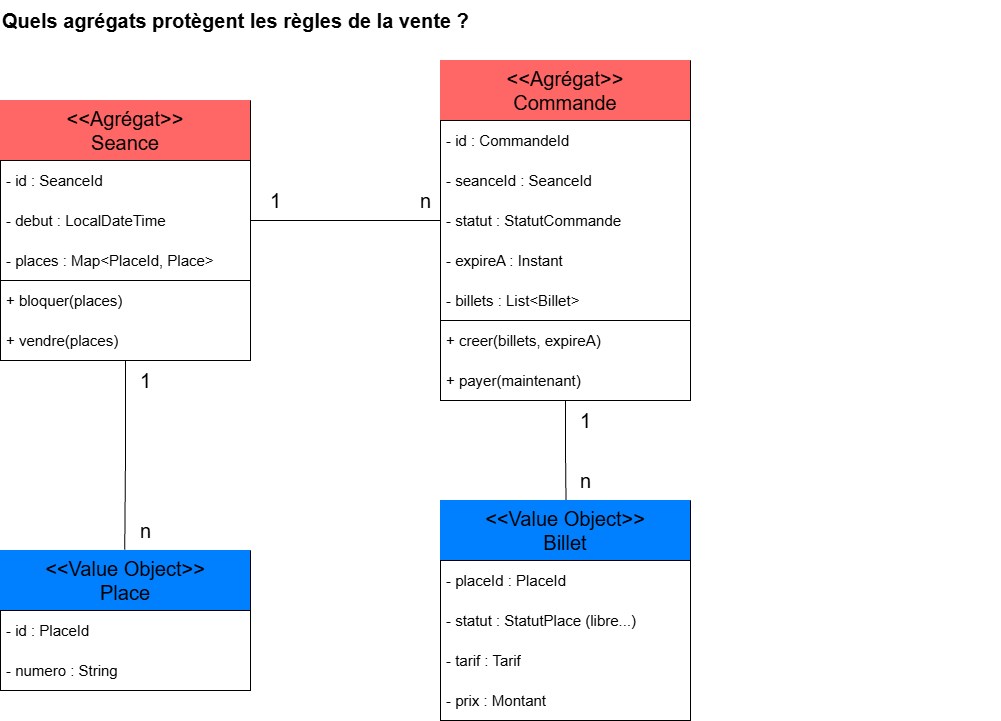

The diagram above was exported from draw.io. Its source (the exported page's mxGraphModel, read from the mxfile embedded in the PNG):
<mxGraphModel dx="1414" dy="863" grid="1" gridSize="10" guides="1" tooltips="1" connect="1" arrows="1" fold="1" page="1" pageScale="1" pageWidth="1169" pageHeight="827" math="0" shadow="0">
  <root>
    <mxCell id="0" />
    <mxCell id="1" parent="0" />
    <mxCell id="titre" parent="1" style="text;html=1;fontSize=20;fontStyle=1;align=left;verticalAlign=middle;whiteSpace=wrap;" value="Quels agrégats protègent les règles de la vente ?" vertex="1">
      <mxGeometry height="40" width="1000" x="40" y="20" as="geometry" />
    </mxCell>
    <mxCell id="11" parent="1" style="swimlane;startSize=0;" value="" vertex="1">
      <mxGeometry height="200" width="250" x="40" y="180" as="geometry" />
    </mxCell>
    <mxCell id="12" parent="11" style="text;strokeColor=none;fillColor=none;align=left;verticalAlign=middle;spacingLeft=4;spacingRight=4;overflow=hidden;points=[[0,0.5],[1,0.5]];portConstraint=eastwest;rotatable=0;whiteSpace=wrap;html=1;" value="&lt;font style=&quot;font-size: 15px;&quot;&gt;- id : SeanceId&lt;/font&gt;" vertex="1">
      <mxGeometry height="40" width="250" as="geometry" />
    </mxCell>
    <mxCell id="13" parent="11" style="text;strokeColor=none;fillColor=none;align=left;verticalAlign=middle;spacingLeft=4;spacingRight=4;overflow=hidden;points=[[0,0.5],[1,0.5]];portConstraint=eastwest;rotatable=0;whiteSpace=wrap;html=1;" value="&lt;font style=&quot;font-size: 15px;&quot;&gt;- debut : LocalDateTime&lt;/font&gt;" vertex="1">
      <mxGeometry height="40" width="250" y="40" as="geometry" />
    </mxCell>
    <mxCell id="17" parent="11" style="text;strokeColor=none;fillColor=none;align=left;verticalAlign=middle;spacingLeft=4;spacingRight=4;overflow=hidden;points=[[0,0.5],[1,0.5]];portConstraint=eastwest;rotatable=0;whiteSpace=wrap;html=1;" value="&lt;font style=&quot;font-size: 15px;&quot;&gt;- places : Map&amp;lt;PlaceId, Place&amp;gt;&lt;/font&gt;" vertex="1">
      <mxGeometry height="40" width="250" y="80" as="geometry" />
    </mxCell>
    <mxCell id="10" parent="11" style="swimlane;startSize=0;" value="" vertex="1">
      <mxGeometry height="80" width="250" y="120" as="geometry" />
    </mxCell>
    <mxCell id="8" parent="10" style="text;strokeColor=none;fillColor=none;align=left;verticalAlign=middle;spacingLeft=4;spacingRight=4;overflow=hidden;points=[[0,0.5],[1,0.5]];portConstraint=eastwest;rotatable=0;whiteSpace=wrap;html=1;" value="&lt;font style=&quot;font-size: 15px;&quot;&gt;+ bloquer(places)&lt;/font&gt;" vertex="1">
      <mxGeometry height="40" width="250" as="geometry" />
    </mxCell>
    <mxCell id="9" parent="10" style="text;strokeColor=none;fillColor=none;align=left;verticalAlign=middle;spacingLeft=4;spacingRight=4;overflow=hidden;points=[[0,0.5],[1,0.5]];portConstraint=eastwest;rotatable=0;whiteSpace=wrap;html=1;" value="&lt;font style=&quot;font-size: 15px;&quot;&gt;+ vendre(places)&lt;/font&gt;" vertex="1">
      <mxGeometry height="40" width="250" y="40" as="geometry" />
    </mxCell>
    <mxCell id="14" parent="1" style="swimlane;startSize=0;" value="" vertex="1">
      <mxGeometry height="60" width="250" x="40" y="120" as="geometry" />
    </mxCell>
    <mxCell id="15" parent="14" style="text;strokeColor=none;fillColor=#FF6666;align=center;verticalAlign=middle;spacingLeft=4;spacingRight=4;overflow=hidden;points=[[0,0.5],[1,0.5]];portConstraint=eastwest;rotatable=0;whiteSpace=wrap;html=1;gradientColor=none;" value="&lt;font style=&quot;font-size: 20px;&quot;&gt;&amp;lt;&amp;lt;Agrégat&amp;gt;&amp;gt;&lt;br style=&quot;border-color: rgb(218, 220, 224);&quot;&gt;Seance&lt;/font&gt;" vertex="1">
      <mxGeometry height="60" width="250" as="geometry" />
    </mxCell>
    <mxCell id="18" parent="1" style="swimlane;startSize=0;" value="" vertex="1">
      <mxGeometry height="200" width="250" x="480" y="140" as="geometry" />
    </mxCell>
    <mxCell id="19" parent="18" style="text;strokeColor=none;fillColor=none;align=left;verticalAlign=middle;spacingLeft=4;spacingRight=4;overflow=hidden;points=[[0,0.5],[1,0.5]];portConstraint=eastwest;rotatable=0;whiteSpace=wrap;html=1;" value="&lt;font style=&quot;font-size: 15px;&quot;&gt;- id : CommandeId&lt;/font&gt;" vertex="1">
      <mxGeometry height="40" width="250" as="geometry" />
    </mxCell>
    <mxCell id="20" parent="18" style="text;strokeColor=none;fillColor=none;align=left;verticalAlign=middle;spacingLeft=4;spacingRight=4;overflow=hidden;points=[[0,0.5],[1,0.5]];portConstraint=eastwest;rotatable=0;whiteSpace=wrap;html=1;" value="&lt;font style=&quot;font-size: 15px;&quot;&gt;- seanceId : SeanceId&lt;/font&gt;" vertex="1">
      <mxGeometry height="40" width="250" y="40" as="geometry" />
    </mxCell>
    <mxCell id="21" parent="18" style="text;strokeColor=none;fillColor=none;align=left;verticalAlign=middle;spacingLeft=4;spacingRight=4;overflow=hidden;points=[[0,0.5],[1,0.5]];portConstraint=eastwest;rotatable=0;whiteSpace=wrap;html=1;" value="&lt;font style=&quot;font-size: 15px;&quot;&gt;- statut : StatutCommande&lt;/font&gt;" vertex="1">
      <mxGeometry height="40" width="250" y="80" as="geometry" />
    </mxCell>
    <mxCell id="56" parent="18" style="text;strokeColor=none;fillColor=none;align=left;verticalAlign=middle;spacingLeft=4;spacingRight=4;overflow=hidden;points=[[0,0.5],[1,0.5]];portConstraint=eastwest;rotatable=0;whiteSpace=wrap;html=1;" value="&lt;font style=&quot;font-size: 15px;&quot;&gt;- expireA : Instant&lt;/font&gt;" vertex="1">
      <mxGeometry height="40" width="250" y="120" as="geometry" />
    </mxCell>
    <mxCell id="57" parent="18" style="text;strokeColor=none;fillColor=none;align=left;verticalAlign=middle;spacingLeft=4;spacingRight=4;overflow=hidden;points=[[0,0.5],[1,0.5]];portConstraint=eastwest;rotatable=0;whiteSpace=wrap;html=1;" value="&lt;font style=&quot;font-size: 15px;&quot;&gt;- billets : List&amp;lt;Billet&amp;gt; &lt;/font&gt;" vertex="1">
      <mxGeometry height="40" width="250" y="160" as="geometry" />
    </mxCell>
    <mxCell id="25" parent="1" style="swimlane;startSize=0;" value="" vertex="1">
      <mxGeometry height="60" width="250" x="480" y="80" as="geometry" />
    </mxCell>
    <mxCell id="26" parent="25" style="text;strokeColor=none;fillColor=#FF6666;align=center;verticalAlign=middle;spacingLeft=4;spacingRight=4;overflow=hidden;points=[[0,0.5],[1,0.5]];portConstraint=eastwest;rotatable=0;whiteSpace=wrap;html=1;gradientColor=none;" value="&lt;font style=&quot;font-size: 20px;&quot;&gt;&amp;lt;&amp;lt;Agrégat&amp;gt;&amp;gt;&lt;br style=&quot;border-color: rgb(218, 220, 224);&quot;&gt;Commande&lt;/font&gt;" vertex="1">
      <mxGeometry height="60" width="250" as="geometry" />
    </mxCell>
    <mxCell id="27" parent="1" style="swimlane;startSize=0;" value="" vertex="1">
      <mxGeometry height="80" width="250" x="40" y="630" as="geometry" />
    </mxCell>
    <mxCell id="28" parent="27" style="text;strokeColor=none;fillColor=none;align=left;verticalAlign=middle;spacingLeft=4;spacingRight=4;overflow=hidden;points=[[0,0.5],[1,0.5]];portConstraint=eastwest;rotatable=0;whiteSpace=wrap;html=1;" value="&lt;font style=&quot;font-size: 15px;&quot;&gt;- id : PlaceId&lt;/font&gt;" vertex="1">
      <mxGeometry height="40" width="250" as="geometry" />
    </mxCell>
    <mxCell id="29" parent="27" style="text;strokeColor=none;fillColor=none;align=left;verticalAlign=middle;spacingLeft=4;spacingRight=4;overflow=hidden;points=[[0,0.5],[1,0.5]];portConstraint=eastwest;rotatable=0;whiteSpace=wrap;html=1;" value="&lt;font style=&quot;font-size: 15px;&quot;&gt;- numero : String &lt;/font&gt;" vertex="1">
      <mxGeometry height="40" width="250" y="40" as="geometry" />
    </mxCell>
    <mxCell id="34" parent="1" style="swimlane;startSize=0;" value="" vertex="1">
      <mxGeometry height="60" width="250" x="40" y="570" as="geometry" />
    </mxCell>
    <mxCell id="35" parent="34" style="text;strokeColor=none;fillColor=#007FFF;align=center;verticalAlign=middle;spacingLeft=4;spacingRight=4;overflow=hidden;points=[[0,0.5],[1,0.5]];portConstraint=eastwest;rotatable=0;whiteSpace=wrap;html=1;" value="&lt;font style=&quot;font-size: 20px;&quot;&gt;&amp;lt;&amp;lt;Value Object&amp;gt;&amp;gt;&lt;br&gt;Place&lt;/font&gt;" vertex="1">
      <mxGeometry height="60" width="250" as="geometry" />
    </mxCell>
    <mxCell id="36" parent="1" style="swimlane;startSize=0;" value="" vertex="1">
      <mxGeometry height="160" width="250" x="480" y="580" as="geometry" />
    </mxCell>
    <mxCell id="37" parent="36" style="text;strokeColor=none;fillColor=none;align=left;verticalAlign=middle;spacingLeft=4;spacingRight=4;overflow=hidden;points=[[0,0.5],[1,0.5]];portConstraint=eastwest;rotatable=0;whiteSpace=wrap;html=1;" value="&lt;font style=&quot;font-size: 15px;&quot;&gt;- placeId : PlaceId&lt;/font&gt;" vertex="1">
      <mxGeometry height="40" width="250" as="geometry" />
    </mxCell>
    <mxCell id="38" parent="36" style="text;strokeColor=none;fillColor=none;align=left;verticalAlign=middle;spacingLeft=4;spacingRight=4;overflow=hidden;points=[[0,0.5],[1,0.5]];portConstraint=eastwest;rotatable=0;whiteSpace=wrap;html=1;" value="&lt;font style=&quot;font-size: 15px;&quot;&gt;- statut : StatutPlace (libre...)&lt;/font&gt;" vertex="1">
      <mxGeometry height="40" width="250" y="40" as="geometry" />
    </mxCell>
    <mxCell id="39" parent="36" style="text;strokeColor=none;fillColor=none;align=left;verticalAlign=middle;spacingLeft=4;spacingRight=4;overflow=hidden;points=[[0,0.5],[1,0.5]];portConstraint=eastwest;rotatable=0;whiteSpace=wrap;html=1;" value="&lt;font style=&quot;font-size: 15px;&quot;&gt;- tarif : Tarif &lt;/font&gt;" vertex="1">
      <mxGeometry height="40" width="250" y="80" as="geometry" />
    </mxCell>
    <mxCell id="55" parent="36" style="text;strokeColor=none;fillColor=none;align=left;verticalAlign=middle;spacingLeft=4;spacingRight=4;overflow=hidden;points=[[0,0.5],[1,0.5]];portConstraint=eastwest;rotatable=0;whiteSpace=wrap;html=1;" value="&lt;font style=&quot;font-size: 15px;&quot;&gt;- prix : Montant&lt;/font&gt;" vertex="1">
      <mxGeometry height="40" width="250" y="120" as="geometry" />
    </mxCell>
    <mxCell id="43" parent="1" style="swimlane;startSize=0;" value="" vertex="1">
      <mxGeometry height="60" width="250" x="480" y="520" as="geometry" />
    </mxCell>
    <mxCell id="44" parent="43" style="text;strokeColor=none;fillColor=#007FFF;align=center;verticalAlign=middle;spacingLeft=4;spacingRight=4;overflow=hidden;points=[[0,0.5],[1,0.5]];portConstraint=eastwest;rotatable=0;whiteSpace=wrap;html=1;" value="&lt;font style=&quot;font-size: 20px;&quot;&gt;&amp;lt;&amp;lt;Value Object&amp;gt;&amp;gt;&lt;br&gt;Billet&lt;/font&gt;" vertex="1">
      <mxGeometry height="60" width="250" as="geometry" />
    </mxCell>
    <mxCell id="22" parent="1" style="swimlane;startSize=0;" value="" vertex="1">
      <mxGeometry height="80" width="250" x="480" y="340" as="geometry" />
    </mxCell>
    <mxCell id="23" parent="22" style="text;strokeColor=none;fillColor=none;align=left;verticalAlign=middle;spacingLeft=4;spacingRight=4;overflow=hidden;points=[[0,0.5],[1,0.5]];portConstraint=eastwest;rotatable=0;whiteSpace=wrap;html=1;" value="&lt;font style=&quot;font-size: 15px;&quot;&gt;+ creer(billets, expireA)&lt;/font&gt;" vertex="1">
      <mxGeometry height="40" width="250" as="geometry" />
    </mxCell>
    <mxCell id="24" parent="22" style="text;strokeColor=none;fillColor=none;align=left;verticalAlign=middle;spacingLeft=4;spacingRight=4;overflow=hidden;points=[[0,0.5],[1,0.5]];portConstraint=eastwest;rotatable=0;whiteSpace=wrap;html=1;" value="&lt;font style=&quot;font-size: 15px;&quot;&gt;+ payer(maintenant)&lt;/font&gt;" vertex="1">
      <mxGeometry height="40" width="250" y="40" as="geometry" />
    </mxCell>
    <mxCell id="58" edge="1" parent="1" source="13" style="edgeStyle=orthogonalEdgeStyle;rounded=0;orthogonalLoop=1;jettySize=auto;html=1;exitX=1;exitY=0.5;exitDx=0;exitDy=0;entryX=0;entryY=0.5;entryDx=0;entryDy=0;endArrow=none;endFill=0;" target="21">
      <mxGeometry relative="1" as="geometry" />
    </mxCell>
    <mxCell id="60" edge="1" parent="1" source="11" style="edgeStyle=orthogonalEdgeStyle;rounded=0;orthogonalLoop=1;jettySize=auto;html=1;entryX=0.497;entryY=-0.012;entryDx=0;entryDy=0;entryPerimeter=0;endArrow=none;endFill=0;" target="35">
      <mxGeometry relative="1" as="geometry" />
    </mxCell>
    <mxCell id="62" edge="1" parent="1" source="22" style="edgeStyle=orthogonalEdgeStyle;rounded=0;orthogonalLoop=1;jettySize=auto;html=1;entryX=0.502;entryY=-0.007;entryDx=0;entryDy=0;entryPerimeter=0;endArrow=none;endFill=0;" target="44">
      <mxGeometry relative="1" as="geometry" />
    </mxCell>
    <mxCell id="63" parent="1" style="text;html=1;align=center;verticalAlign=middle;resizable=0;points=[];autosize=1;strokeColor=none;fillColor=none;" value="&lt;font style=&quot;font-size: 20px;&quot;&gt;1&lt;/font&gt;" vertex="1">
      <mxGeometry height="40" width="30" x="300" y="200" as="geometry" />
    </mxCell>
    <mxCell id="64" parent="1" style="text;html=1;align=center;verticalAlign=middle;resizable=0;points=[];autosize=1;strokeColor=none;fillColor=none;" value="&lt;font style=&quot;font-size: 20px;&quot;&gt;1&lt;/font&gt;" vertex="1">
      <mxGeometry height="40" width="30" x="610" y="420" as="geometry" />
    </mxCell>
    <mxCell id="65" parent="1" style="text;html=1;align=center;verticalAlign=middle;resizable=0;points=[];autosize=1;strokeColor=none;fillColor=none;" value="&lt;font style=&quot;font-size: 20px;&quot;&gt;1&lt;/font&gt;" vertex="1">
      <mxGeometry height="40" width="30" x="170" y="380" as="geometry" />
    </mxCell>
    <mxCell id="66" parent="1" style="text;html=1;align=center;verticalAlign=middle;resizable=0;points=[];autosize=1;strokeColor=none;fillColor=none;" value="&lt;span style=&quot;font-size: 20px;&quot;&gt;n&lt;/span&gt;" vertex="1">
      <mxGeometry height="40" width="30" x="450" y="200" as="geometry" />
    </mxCell>
    <mxCell id="67" parent="1" style="text;html=1;align=center;verticalAlign=middle;resizable=0;points=[];autosize=1;strokeColor=none;fillColor=none;" value="&lt;span style=&quot;font-size: 20px;&quot;&gt;n&lt;/span&gt;" vertex="1">
      <mxGeometry height="40" width="30" x="610" y="480" as="geometry" />
    </mxCell>
    <mxCell id="68" parent="1" style="text;html=1;align=center;verticalAlign=middle;resizable=0;points=[];autosize=1;strokeColor=none;fillColor=none;" value="&lt;span style=&quot;font-size: 20px;&quot;&gt;n&lt;/span&gt;" vertex="1">
      <mxGeometry height="40" width="30" x="170" y="530" as="geometry" />
    </mxCell>
  </root>
</mxGraphModel>